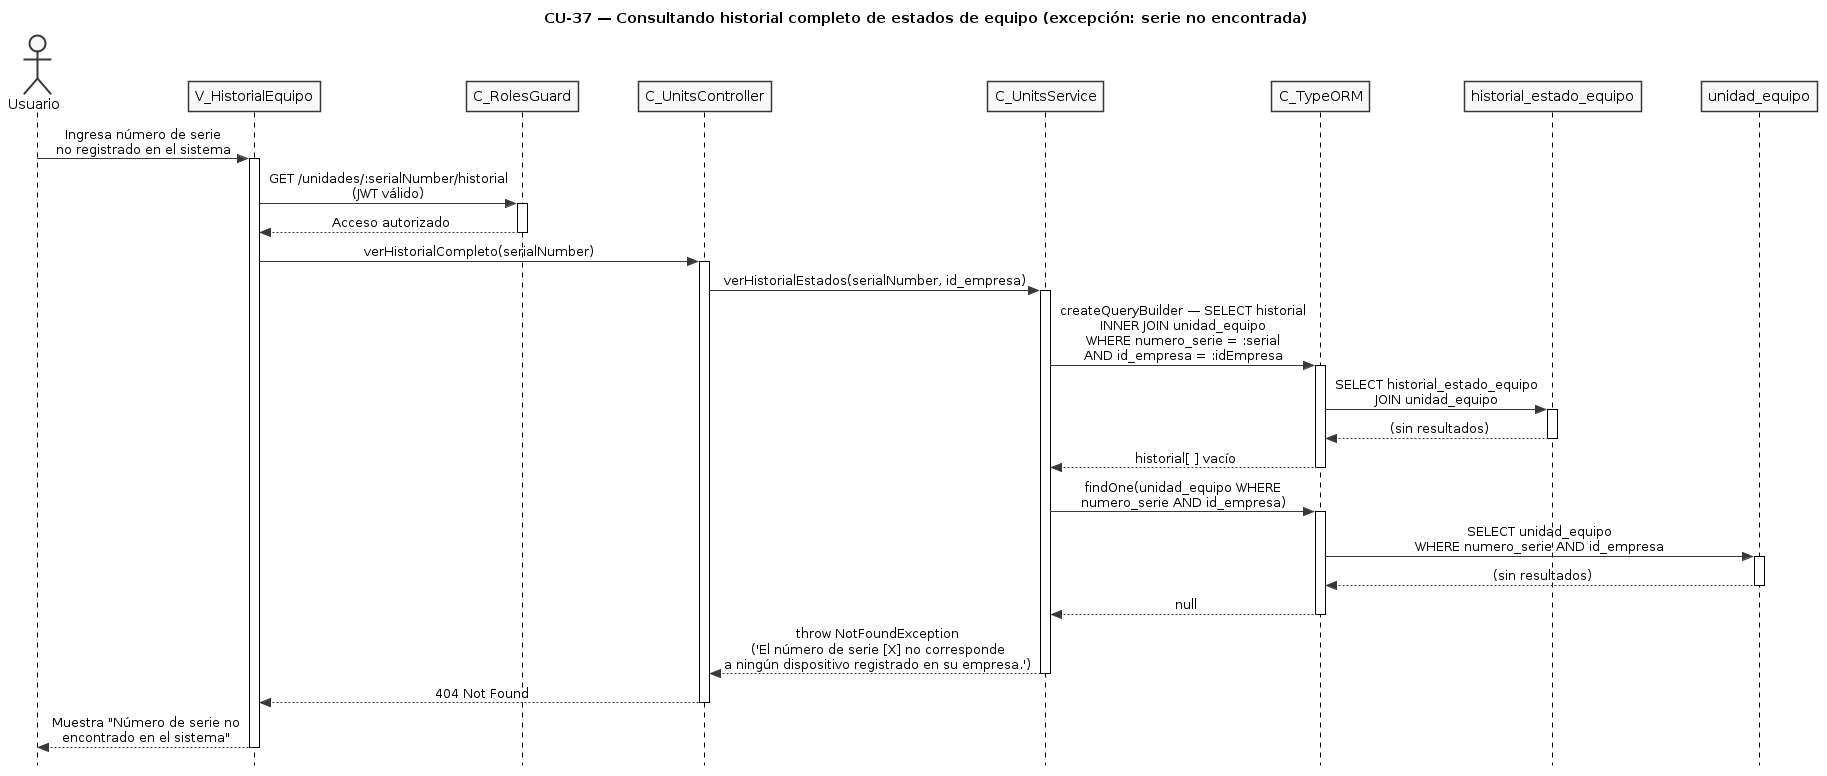

The diagram above was rendered by PlantUML. Its source (embedded in the PNG):
@startuml CU37-exc-serie-no-encontrada
title CU-37 — Consultando historial completo de estados de equipo (excepción: serie no encontrada)

skinparam style strictuml
skinparam monochrome true
skinparam shadowing false
skinparam sequenceMessageAlign center
skinparam ParticipantPadding 25
skinparam ActorPadding 20
skinparam sequence {
  MessageAlign center
  LifeLineBorderColor black
}
hide footbox

actor "Usuario" as user
participant "V_HistorialEquipo" as view
participant "C_RolesGuard" as guard
participant "C_UnitsController" as ctrl
participant "C_UnitsService" as svc
participant "C_TypeORM" as orm
participant "historial_estado_equipo" as hist
participant "unidad_equipo" as uent

user -> view : Ingresa número de serie\nno registrado en el sistema
activate view

view -> guard : GET /unidades/:serialNumber/historial\n(JWT válido)
activate guard
guard --> view : Acceso autorizado
deactivate guard

view -> ctrl : verHistorialCompleto(serialNumber)
activate ctrl

ctrl -> svc : verHistorialEstados(serialNumber, id_empresa)
activate svc

svc -> orm : createQueryBuilder — SELECT historial\nINNER JOIN unidad_equipo\nWHERE numero_serie = :serial\nAND id_empresa = :idEmpresa
activate orm

orm -> hist : SELECT historial_estado_equipo\nJOIN unidad_equipo
activate hist
hist --> orm : (sin resultados)
deactivate hist

orm --> svc : historial[ ] vacío
deactivate orm

svc -> orm : findOne(unidad_equipo WHERE\nnumero_serie AND id_empresa)
activate orm

orm -> uent : SELECT unidad_equipo\nWHERE numero_serie AND id_empresa
activate uent
uent --> orm : (sin resultados)
deactivate uent

orm --> svc : null
deactivate orm

svc --> ctrl : throw NotFoundException\n('El número de serie [X] no corresponde\na ningún dispositivo registrado en su empresa.')
deactivate svc

ctrl --> view : 404 Not Found
deactivate ctrl

view --> user : Muestra "Número de serie no\nencontrado en el sistema"
deactivate view

@enduml